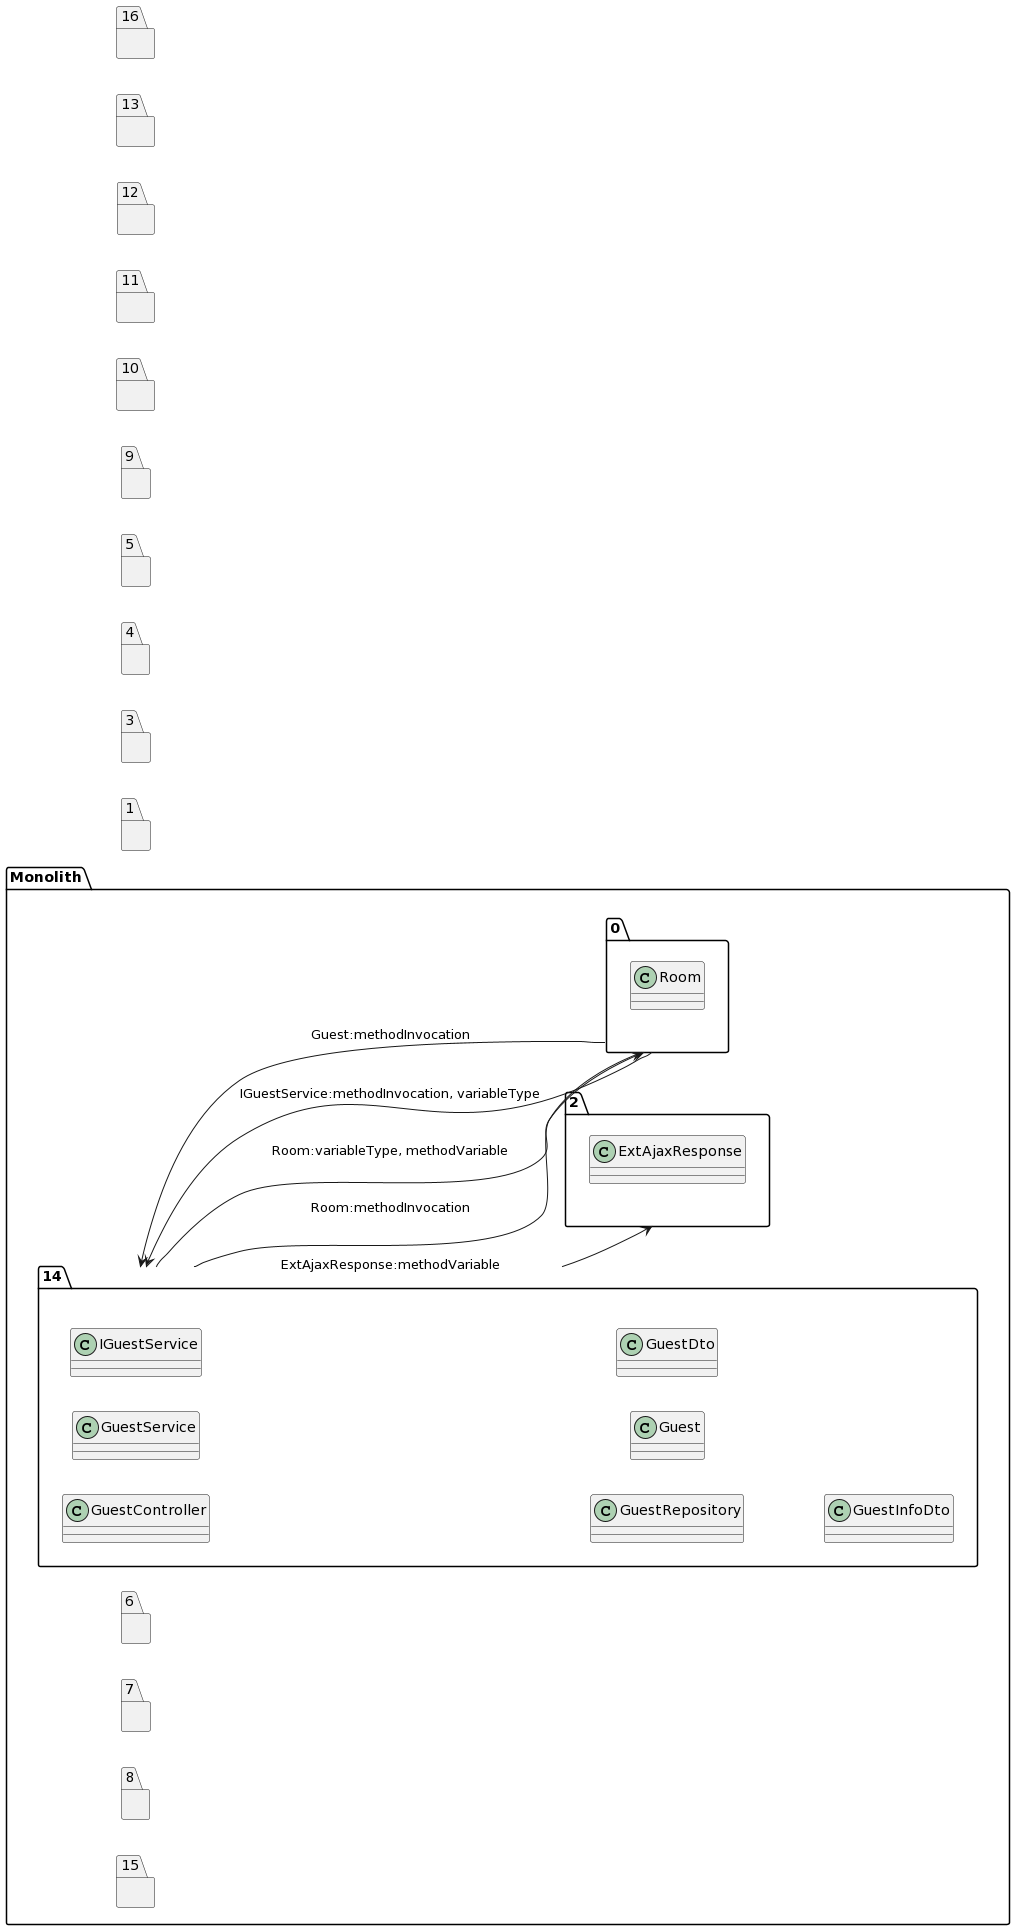

The diagram above was rendered by PlantUML. Its source (embedded in the PNG):
@startuml
left to right direction
package "Monolith" {
package "14"{
class GuestController
class GuestService
class IGuestService
class GuestRepository
class Guest
class GuestDto
class GuestInfoDto
}
package "0"{
class Room
class Room
}
package "2"{
class ExtAjaxResponse
}
package "6"{
}
package "7"{
}
package "8"{
}
package "15"{
}
}
package "1"{
}
package "3"{
}
package "4"{
}
package "5"{
}
package "9"{
}
package "10"{
}
package "11"{
}
package "12"{
}
package "13"{
}
package "16"{
}
"14"-->"0":Room:methodInvocation
"14"-->"0":Room:variableType, methodVariable
"14"-->"2":ExtAjaxResponse:methodVariable
"0"-->"14":IGuestService:methodInvocation, variableType
"0"-->"14":Guest:methodInvocation
@enduml